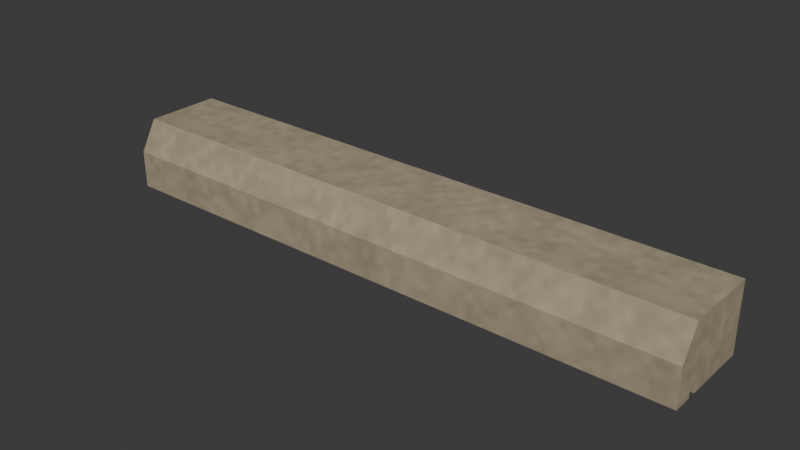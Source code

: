# Source: sandstone-sill.lod0.blend  (saved by Blender 4.3.34; exported with 4.5.12 LTS)
import bpy
from mathutils import Matrix  # noqa: F401  (used for matrix-valued properties, if any)

bpy.ops.wm.read_factory_settings(use_empty=True)
scene = bpy.context.scene
scene.name = 'Scene'

# ---- collections
col_collection = bpy.data.collections.new('Collection'); scene.collection.children.link(col_collection)

# ---- images (referenced by path relative to the original .blend; pixels are not part of the script)
import os
ASSET_DIR = os.environ.get("B2B_ASSET_DIR", "")  # directory of the original .blend (textures are referenced by path, not embedded)
HERE = os.path.dirname(os.path.abspath(__file__))  # packed textures are extracted next to this script under _unpacked/

def load_image(name, relpath, width, height, colorspace="sRGB"):
    """Load a texture the original file referenced (path relative to the .blend, or extracted next to this script)."""
    p = next((c for c in (os.path.join(HERE, relpath), os.path.join(ASSET_DIR, relpath)) if relpath and os.path.exists(c)), "")
    if p:
        img = bpy.data.images.load(p, check_existing=True)
        img.name = name
    else:  # same state as the original file: an image datablock whose file is absent (Cycles renders it pink)
        img = bpy.data.images.new(name, width, height)
        img.source = "FILE"
        img.filepath = "//" + (relpath or name)
    img.colorspace_settings.name = colorspace
    return img
img_sandstone_color_png = load_image('sandstone-color.png', '_unpacked/sandstone-color.4bbfa140.png', 480, 480, 'sRGB')
img_sandstone_normal_png = load_image('sandstone-normal.png', '_unpacked/sandstone-normal.6a3841ba.png', 480, 480, 'Non-Color')
img_sandstone_orm_png = load_image('sandstone-orm.png', '_unpacked/sandstone-orm.431a562a.png', 480, 480, 'Non-Color')

# ---- materials (node trees are filled in below, after node groups)
mat_city_sandstone_metre_uv = bpy.data.materials.new('City sandstone metre UV')
mat_city_sandstone_metre_uv.use_backface_culling = True

# ---- material node trees
mat_city_sandstone_metre_uv.use_nodes = True; mat_city_sandstone_metre_uv.node_tree.nodes.clear()
_N = mat_city_sandstone_metre_uv.node_tree.nodes; _L = mat_city_sandstone_metre_uv.node_tree.links
n0 = _N.new('ShaderNodeBsdfPrincipled'); n0.name = 'Principled BSDF'; n0.location = (10, 300)
n1 = _N.new('ShaderNodeOutputMaterial'); n1.name = 'Material Output'; n1.location = (300, 300)
n2 = _N.new('ShaderNodeUVMap'); n2.name = 'UV Map'; n2.location = (0, 0)
n2.uv_map = 'UVMap'
n3 = _N.new('ShaderNodeVectorMath'); n3.name = 'Metres to shared physical repeat'; n3.location = (0, 0)
n3.operation = 'MULTIPLY'
n3.inputs[1].default_value = (0.8333, 0.8333, 1.0)
n4 = _N.new('ShaderNodeTexImage'); n4.name = 'Image Texture'; n4.location = (0, 0)
n4.image = img_sandstone_color_png
n5 = _N.new('ShaderNodeTexImage'); n5.name = 'Image Texture.001'; n5.location = (0, 0)
n5.image = img_sandstone_normal_png
n6 = _N.new('ShaderNodeTexImage'); n6.name = 'Image Texture.002'; n6.location = (0, 0)
n6.image = img_sandstone_orm_png
n7 = _N.new('ShaderNodeNormalMap'); n7.name = 'Normal Map'; n7.location = (0, 0)
n7.uv_map = 'UVMap'
n8 = _N.new('ShaderNodeSeparateColor'); n8.name = 'Separate Color'; n8.location = (0, 0)
_L.new(n0.outputs[0], n1.inputs[0])
_L.new(n2.outputs[0], n3.inputs[0])
_L.new(n3.outputs[0], n4.inputs[0])
_L.new(n3.outputs[0], n5.inputs[0])
_L.new(n3.outputs[0], n6.inputs[0])
_L.new(n4.outputs[0], n0.inputs[0])
_L.new(n5.outputs[0], n7.inputs[1])
_L.new(n7.outputs[0], n0.inputs[5])
_L.new(n6.outputs[0], n8.inputs[0])
_L.new(n8.outputs[1], n0.inputs[2])
_L.new(n8.outputs[2], n0.inputs[1])
n1.is_active_output = True

# ---- world
world_world = bpy.data.worlds.new('World'); scene.world = world_world
world_world.use_nodes = True; world_world.node_tree.nodes.clear()
_N = world_world.node_tree.nodes; _L = world_world.node_tree.links
n0 = _N.new('ShaderNodeOutputWorld'); n0.name = 'World Output'; n0.location = (300, 300)
n1 = _N.new('ShaderNodeBackground'); n1.name = 'Background'; n1.location = (10, 300)
n1.inputs[0].default_value = (0.05088, 0.05088, 0.05088, 1.0)
_L.new(n1.outputs[0], n0.inputs[0])
n0.is_active_output = True
world_world.color = (0.05088, 0.05088, 0.05088)
world_world.sun_shadow_jitter_overblur = 0.0

# ---- meshes
me_sloped_stone_sill_with_underside_drip = bpy.data.meshes.new('Sloped stone sill with underside drip')
me_sloped_stone_sill_with_underside_drip.from_pydata([(-0.7, -0.02, 0.0), (-0.7, -0.175, 0.0), (-0.7, -0.175, 0.01333), (-0.7, -0.195, 0.01333), (-0.7, -0.195, 0.0), (-0.7, -0.24, 0.0), (-0.7, -0.24, 0.08889), (-0.7, -0.2, 0.16), (-0.7, -0.02, 0.16), (0.7, -0.02, 0.0), (0.7, -0.175, 0.0), (0.7, -0.175, 0.01333), (0.7, -0.195, 0.01333), (0.7, -0.195, 0.0), (0.7, -0.24, 0.0), (0.7, -0.24, 0.08889), (0.7, -0.2, 0.16), (0.7, -0.02, 0.16)], [], [(8, 0, 1, 2, 3, 4, 5, 6, 7), (9, 17, 16, 15, 14, 13, 12, 11, 10), (0, 9, 10, 1), (1, 10, 11, 2), (2, 11, 12, 3), (3, 12, 13, 4), (4, 13, 14, 5), (5, 14, 15, 6), (6, 15, 16, 7), (7, 16, 17, 8), (8, 17, 9, 0)])
_uv = me_sloped_stone_sill_with_underside_drip.uv_layers.new(name='UVMap')
_uv.uv.foreach_set('vector', [-0.02, 0.16, -0.02, 0.0, -0.175, 0.0, -0.175, 0.01333, -0.195, 0.01333, -0.195, 0.0, -0.24, 0.0, -0.24, 0.08889, -0.2, 0.16, -0.02, 0.0, -0.02, 0.16, -0.2, 0.16, -0.24, 0.08889, -0.24, 0.0, -0.195, 0.0, -0.195, 0.01333, -0.175, 0.01333, -0.175, 0.0, -0.7, -0.02, 0.7, -0.02, 0.7, -0.175, -0.7, -0.175, -0.7, 0.0, 0.7, 0.0, 0.7, 0.01333, -0.7, 0.01333, -0.7, -0.175, 0.7, -0.175, 0.7, -0.195, -0.7, -0.195, -0.7, 0.01333, 0.7, 0.01333, 0.7, 0.0, -0.7, 0.0, -0.7, -0.195, 0.7, -0.195, 0.7, -0.24, -0.7, -0.24, -0.7, 0.0, 0.7, 0.0, 0.7, 0.08889, -0.7, 0.08889, -0.7, 0.08889, 0.7, 0.08889, 0.7, 0.16, -0.7, 0.16, -0.7, -0.2, 0.7, -0.2, 0.7, -0.02, -0.7, -0.02, -0.7, 0.16, 0.7, 0.16, 0.7, 0.0, -0.7, 0.0])
me_sloped_stone_sill_with_underside_drip.materials.append(mat_city_sandstone_metre_uv)
me_sloped_stone_sill_with_underside_drip.update()

# ---- objects
ob_sloped_stone_sill_with_underside_drip = bpy.data.objects.new('Sloped stone sill with underside drip', me_sloped_stone_sill_with_underside_drip)

# ---- transforms, parenting, visibility, modifiers, constraints
ob_sloped_stone_sill_with_underside_drip.location = (0.0, 0.0, 0.0)

# ---- collection membership
col_collection.objects.link(ob_sloped_stone_sill_with_underside_drip)

# ---- scene / render settings (as saved in the file)
scene.frame_start = 1; scene.frame_end = 250; scene.frame_set(1)
scene.render.engine = 'BLENDER_EEVEE_NEXT'
bpy.context.view_layer.update()

# ---- added for rendering (the .blend has no active camera and no usable light): camera, sun
cam_auto = bpy.data.cameras.new('AutoCamera')
cam_auto.lens = 50.0
cam_auto.sensor_width = 36.0
cam_auto.clip_end = 1000.0
ob_auto_camera = bpy.data.objects.new('AutoCamera', cam_auto)
scene.collection.objects.link(ob_auto_camera)
ob_auto_camera.location = (1.31954, -1.71345, 1.13563)
ob_auto_camera.rotation_euler = (1.09748, -7.21219e-08, 0.694738)
scene.camera = ob_auto_camera
light_auto_sun = bpy.data.lights.new('AutoSun', 'SUN')
light_auto_sun.energy = 3.0
light_auto_sun.angle = 0.0523599
ob_auto_sun = bpy.data.objects.new('AutoSun', light_auto_sun)
scene.collection.objects.link(ob_auto_sun)
ob_auto_sun.rotation_euler = (0.872665, 0.174533, 0.523599)
bpy.context.view_layer.update()
